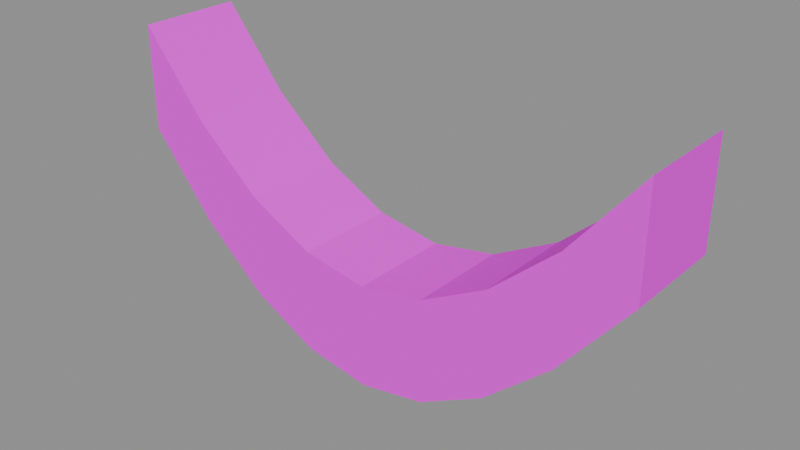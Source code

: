 # Source: SM_PowerWire.blend  (saved by Blender 4.1.24; exported with 4.5.12 LTS)
import bpy
from mathutils import Matrix  # noqa: F401  (used for matrix-valued properties, if any)

bpy.ops.wm.read_factory_settings(use_empty=True)
scene = bpy.context.scene
scene.name = 'Scene'

# ---- collections
col_sm_powerwire = bpy.data.collections.new('SM_PowerWire'); scene.collection.children.link(col_sm_powerwire)

# ---- images (referenced by path relative to the original .blend; pixels are not part of the script)
import os
ASSET_DIR = os.environ.get("B2B_ASSET_DIR", "")  # directory of the original .blend (textures are referenced by path, not embedded)
HERE = os.path.dirname(os.path.abspath(__file__))  # packed textures are extracted next to this script under _unpacked/

def load_image(name, relpath, width, height, colorspace="sRGB"):
    """Load a texture the original file referenced (path relative to the .blend, or extracted next to this script)."""
    p = next((c for c in (os.path.join(HERE, relpath), os.path.join(ASSET_DIR, relpath)) if relpath and os.path.exists(c)), "")
    if p:
        img = bpy.data.images.load(p, check_existing=True)
        img.name = name
    else:  # same state as the original file: an image datablock whose file is absent (Cycles renders it pink)
        img = bpy.data.images.new(name, width, height)
        img.source = "FILE"
        img.filepath = "//" + (relpath or name)
    img.colorspace_settings.name = colorspace
    return img
img_t_palette_fall = load_image('T_Palette_Fall', 'T_Palette_Fall.png', 1024, 1024, 'sRGB')

# ---- materials (node trees are filled in below, after node groups)
mat_m_palette_fall = bpy.data.materials.new('M_Palette_Fall')
mat_m_palette_fall.use_transparent_shadow = False

# ---- material node trees
mat_m_palette_fall.use_nodes = True; mat_m_palette_fall.node_tree.nodes.clear()
_N = mat_m_palette_fall.node_tree.nodes; _L = mat_m_palette_fall.node_tree.links
n0 = _N.new('ShaderNodeBsdfPrincipled'); n0.name = 'Principled BSDF'; n0.location = (10, 300)
n0.inputs[2].default_value = 0.9
n0.inputs[13].default_value = 0.15
n1 = _N.new('ShaderNodeOutputMaterial'); n1.name = 'Material Output'; n1.location = (300, 300)
n2 = _N.new('ShaderNodeTexImage'); n2.name = 'Image Texture'; n2.location = (-400, 200)
n2.image = img_t_palette_fall
n2.interpolation = 'Closest'
_L.new(n0.outputs[0], n1.inputs[0])
_L.new(n2.outputs[0], n0.inputs[0])
n1.is_active_output = True

# ---- meshes
me_sm_powerwire = bpy.data.meshes.new('SM_PowerWire')
me_sm_powerwire.from_pydata([(0.0, 0.09899, 0.09899), (0.0, -0.09899, 0.09899), (0.0, -0.09899, -0.09899), (0.0, 0.09899, -0.09899), (0.125, 0.09899, -0.05413), (0.125, -0.09899, -0.05413), (0.125, -0.09899, -0.2521), (0.125, 0.09899, -0.2521), (0.25, 0.09899, -0.1635), (0.25, -0.09899, -0.1635), (0.25, -0.09899, -0.3615), (0.25, 0.09899, -0.3615), (0.375, 0.09899, -0.2291), (0.375, -0.09899, -0.2291), (0.375, -0.09899, -0.4271), (0.375, 0.09899, -0.4271), (0.5, 0.09899, -0.251), (0.5, -0.09899, -0.251), (0.5, -0.09899, -0.449), (0.5, 0.09899, -0.449), (0.625, 0.09899, -0.2291), (0.625, -0.09899, -0.2291), (0.625, -0.09899, -0.4271), (0.625, 0.09899, -0.4271), (0.75, 0.09899, -0.1635), (0.75, -0.09899, -0.1635), (0.75, -0.09899, -0.3615), (0.75, 0.09899, -0.3615), (0.875, 0.09899, -0.05413), (0.875, -0.09899, -0.05413), (0.875, -0.09899, -0.2521), (0.875, 0.09899, -0.2521), (1.0, 0.09899, 0.09899), (1.0, -0.09899, 0.09899), (1.0, -0.09899, -0.09899), (1.0, 0.09899, -0.09899)], [], [(0, 1, 5, 4), (1, 2, 6, 5), (2, 3, 7, 6), (3, 0, 4, 7), (4, 5, 9, 8), (5, 6, 10, 9), (6, 7, 11, 10), (7, 4, 8, 11), (8, 9, 13, 12), (9, 10, 14, 13), (10, 11, 15, 14), (11, 8, 12, 15), (12, 13, 17, 16), (13, 14, 18, 17), (14, 15, 19, 18), (15, 12, 16, 19), (16, 17, 21, 20), (17, 18, 22, 21), (18, 19, 23, 22), (19, 16, 20, 23), (20, 21, 25, 24), (21, 22, 26, 25), (22, 23, 27, 26), (23, 20, 24, 27), (24, 25, 29, 28), (25, 26, 30, 29), (26, 27, 31, 30), (27, 24, 28, 31), (28, 29, 33, 32), (29, 30, 34, 33), (30, 31, 35, 34), (31, 28, 32, 35), (3, 2, 1, 0), (32, 33, 34, 35)])
_uv = me_sm_powerwire.uv_layers.new(name='UVMap')
_uv.uv.foreach_set('vector', [0.7812, 0.9688, 0.7812, 0.9688, 0.7812, 0.9688, 0.7812, 0.9688, 0.7812, 0.9688, 0.7812, 0.9688, 0.7812, 0.9688, 0.7812, 0.9688, 0.7812, 0.9688, 0.7812, 0.9688, 0.7812, 0.9688, 0.7812, 0.9688, 0.7812, 0.9688, 0.7812, 0.9688, 0.7812, 0.9688, 0.7812, 0.9688, 0.7812, 0.9688, 0.7812, 0.9688, 0.7812, 0.9688, 0.7812, 0.9688, 0.7812, 0.9688, 0.7812, 0.9688, 0.7812, 0.9688, 0.7812, 0.9688, 0.7812, 0.9688, 0.7812, 0.9688, 0.7812, 0.9688, 0.7812, 0.9688, 0.7812, 0.9688, 0.7812, 0.9688, 0.7812, 0.9688, 0.7812, 0.9688, 0.7812, 0.9688, 0.7812, 0.9688, 0.7812, 0.9688, 0.7812, 0.9688, 0.7812, 0.9688, 0.7812, 0.9688, 0.7812, 0.9688, 0.7812, 0.9688, 0.7812, 0.9688, 0.7812, 0.9688, 0.7812, 0.9688, 0.7812, 0.9688, 0.7812, 0.9688, 0.7812, 0.9688, 0.7812, 0.9688, 0.7812, 0.9688, 0.7812, 0.9688, 0.7812, 0.9688, 0.7812, 0.9688, 0.7812, 0.9688, 0.7812, 0.9688, 0.7812, 0.9688, 0.7812, 0.9688, 0.7812, 0.9688, 0.7812, 0.9688, 0.7812, 0.9688, 0.7812, 0.9688, 0.7812, 0.9688, 0.7812, 0.9688, 0.7812, 0.9688, 0.7812, 0.9688, 0.7812, 0.9688, 0.7812, 0.9688, 0.7812, 0.9688, 0.7812, 0.9688, 0.7812, 0.9688, 0.7812, 0.9688, 0.7812, 0.9688, 0.7812, 0.9688, 0.7812, 0.9688, 0.7812, 0.9688, 0.7812, 0.9688, 0.7812, 0.9688, 0.7812, 0.9688, 0.7812, 0.9688, 0.7812, 0.9688, 0.7812, 0.9688, 0.7812, 0.9688, 0.7812, 0.9688, 0.7812, 0.9688, 0.7812, 0.9688, 0.7812, 0.9688, 0.7812, 0.9688, 0.7812, 0.9688, 0.7812, 0.9688, 0.7812, 0.9688, 0.7812, 0.9688, 0.7812, 0.9688, 0.7812, 0.9688, 0.7812, 0.9688, 0.7812, 0.9688, 0.7812, 0.9688, 0.7812, 0.9688, 0.7812, 0.9688, 0.7812, 0.9688, 0.7812, 0.9688, 0.7812, 0.9688, 0.7812, 0.9688, 0.7812, 0.9688, 0.7812, 0.9688, 0.7812, 0.9688, 0.7812, 0.9688, 0.7812, 0.9688, 0.7812, 0.9688, 0.7812, 0.9688, 0.7812, 0.9688, 0.7812, 0.9688, 0.7812, 0.9688, 0.7812, 0.9688, 0.7812, 0.9688, 0.7812, 0.9688, 0.7812, 0.9688, 0.7812, 0.9688, 0.7812, 0.9688, 0.7812, 0.9688, 0.7812, 0.9688, 0.7812, 0.9688, 0.7812, 0.9688, 0.7812, 0.9688, 0.7812, 0.9688, 0.7812, 0.9688, 0.7812, 0.9688, 0.7812, 0.9688, 0.7812, 0.9688, 0.7812, 0.9688, 0.7812, 0.9688, 0.7812, 0.9688, 0.7812, 0.9688, 0.7812, 0.9688, 0.7812, 0.9688, 0.7812, 0.9688, 0.7812, 0.9688, 0.7812, 0.9688, 0.7812, 0.9688])
_ca = me_sm_powerwire.color_attributes.new('Col', 'BYTE_COLOR', 'POINT')
_ca.data.foreach_set('color', [0.0, 0.0, 0.0, 1.0, 0.0, 0.0, 0.0, 1.0, 0.0, 0.0, 0.0, 1.0, 0.0, 0.0, 0.0, 1.0, 0.0, 0.0, 0.0, 1.0, 0.0, 0.0, 0.0, 1.0, 0.0, 0.0, 0.0, 1.0, 0.0, 0.0, 0.0, 1.0, 0.0, 0.0, 0.0, 1.0, 0.0, 0.0, 0.0, 1.0, 0.0, 0.0, 0.0, 1.0, 0.0, 0.0, 0.0, 1.0, 0.0, 0.0, 0.0, 1.0, 0.0, 0.0, 0.0, 1.0, 0.0, 0.0, 0.0, 1.0, 0.0, 0.0, 0.0, 1.0, 0.0, 0.0, 0.0, 1.0, 0.0, 0.0, 0.0, 1.0, 0.0, 0.0, 0.0, 1.0, 0.0, 0.0, 0.0, 1.0, 0.0, 0.0, 0.0, 1.0, 0.0, 0.0, 0.0, 1.0, 0.0, 0.0, 0.0, 1.0, 0.0, 0.0, 0.0, 1.0, 0.0, 0.0, 0.0, 1.0, 0.0, 0.0, 0.0, 1.0, 0.0, 0.0, 0.0, 1.0, 0.0, 0.0, 0.0, 1.0, 0.0, 0.0, 0.0, 1.0, 0.0, 0.0, 0.0, 1.0, 0.0, 0.0, 0.0, 1.0, 0.0, 0.0, 0.0, 1.0, 0.0, 0.0, 0.0, 1.0, 0.0, 0.0, 0.0, 1.0, 0.0, 0.0, 0.0, 1.0, 0.0, 0.0, 0.0, 1.0])
me_sm_powerwire.materials.append(mat_m_palette_fall)
me_sm_powerwire.update()

# ---- objects
ob_sm_powerwire = bpy.data.objects.new('SM_PowerWire', me_sm_powerwire)

# ---- transforms, parenting, visibility, modifiers, constraints
ob_sm_powerwire.location = (0.0, 0.0, 0.0)

# ---- collection membership
col_sm_powerwire.objects.link(ob_sm_powerwire)

# ---- scene / render settings (as saved in the file)
scene.frame_start = 1; scene.frame_end = 1; scene.frame_set(1)
scene.render.engine = 'BLENDER_EEVEE_NEXT'
scene.cycles.sampling_pattern = 'TABULATED_SOBOL'
scene.eevee.ray_tracing_options.trace_max_roughness = 0.0
bpy.context.view_layer.update()

# ---- added for rendering (the .blend has no active camera and no usable light): camera, sun + grey world if the file has none
cam_auto = bpy.data.cameras.new('AutoCamera')
cam_auto.lens = 50.0
cam_auto.sensor_width = 36.0
cam_auto.clip_end = 1000.0
ob_auto_camera = bpy.data.objects.new('AutoCamera', cam_auto)
scene.collection.objects.link(ob_auto_camera)
ob_auto_camera.location = (1.57082, -1.28499, 0.681658)
ob_auto_camera.rotation_euler = (1.09748, -7.21219e-08, 0.694738)
scene.camera = ob_auto_camera
light_auto_sun = bpy.data.lights.new('AutoSun', 'SUN')
light_auto_sun.energy = 3.0
light_auto_sun.angle = 0.0523599
ob_auto_sun = bpy.data.objects.new('AutoSun', light_auto_sun)
scene.collection.objects.link(ob_auto_sun)
ob_auto_sun.rotation_euler = (0.872665, 0.174533, 0.523599)
if scene.world is None:
    world_auto = bpy.data.worlds.new('AutoWorld')
    world_auto.color = (0.3, 0.3, 0.3)
    scene.world = world_auto
bpy.context.view_layer.update()
